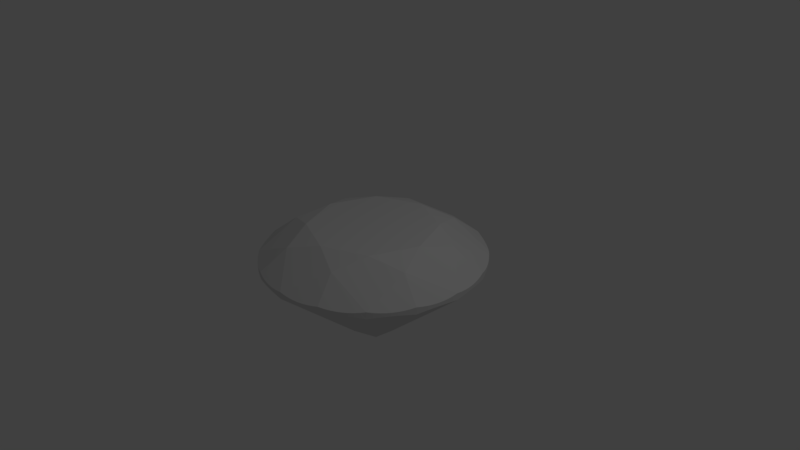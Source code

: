 # Source: diamond.blend  (saved by Blender 2.77.0; exported with 4.5.12 LTS)
import bpy
from mathutils import Matrix  # noqa: F401  (used for matrix-valued properties, if any)

bpy.ops.wm.read_factory_settings(use_empty=True)
scene = bpy.context.scene
scene.name = 'Scene'

# ---- collections
col_collection_1 = bpy.data.collections.new('Collection 1'); scene.collection.children.link(col_collection_1)

# ---- materials (node trees are filled in below, after node groups)
mat_diamond = bpy.data.materials.new('diamond')
mat_diamond.alpha_threshold = 0.0
mat_diamond.use_transparent_shadow = False
mat_diamond.diffuse_color = (0.7484, 0.7484, 0.7484, 1.0)
mat_diamond.roughness = 0.5
mat_diamond.specular_intensity = 0.9062

# ---- material node trees

# ---- world
world_world = bpy.data.worlds.new('World'); scene.world = world_world
world_world.color = (0.05088, 0.05088, 0.05088)
world_world.use_sun_shadow = False
world_world.sun_shadow_jitter_overblur = 0.0
world_world.cycles.sampling_method = 'MANUAL'

# ---- cameras
cam_camera = bpy.data.cameras.new('Camera')
cam_camera.clip_end = 100.0
cam_camera.lens = 35.0
cam_camera.sensor_width = 32.0
cam_camera.sensor_height = 18.0
cam_camera.ortho_scale = 7.314
cam_camera.dof.focus_distance = 0.0
cam_camera.dof.aperture_fstop = 128.0

# ---- lights
light_lamp = bpy.data.lights.new('Lamp', 'POINT')
light_lamp.transmission_factor = 0.0
light_lamp.cutoff_distance = 30.0
light_lamp.energy = 100.0
light_lamp.shadow_buffer_clip_start = 1.001
light_lamp.shadow_soft_size = 0.1
light_lamp.shadow_maximum_resolution = 0.006
light_lamp.use_absolute_resolution = True

# ---- meshes
me_diamond = bpy.data.meshes.new('Diamond')
me_diamond.from_pydata([(-3.886, -0.9814, -1.872), (-3.22, -0.7113, -2.498), (-4.028, -1.669, -1.633), (-4.151, -0.4742, -1.725), (-2.29, -0.9484, -3.271), (-5.028, -1.128, -0.8499), (-5.889, -1.149, -0.095), (-5.744, -1.735, -0.1239), (-5.65, -2.019, -0.1582), (-5.543, -2.297, -0.2052), (-5.824, -1.444, -0.1027), (-5.779, -0.05926, -0.3732), (-5.998, -0.1387, -0.1684), (-6.0, -0.07025, -0.1789), (-6.0, -0.003047, -0.19), (-5.547, -0.1185, -0.5664), (-5.994, -0.2769, -0.1494), (-5.081, -0.2371, -0.9527), (-5.974, -0.5611, -0.1192), (-5.939, -0.8529, -0.1007), (-2.78, -1.774, -2.498), (-5.423, -2.568, -0.1583), (-5.288, -2.836, -0.124), (-5.138, -3.098, -0.1029), (-4.976, -3.352, -0.09522), (-3.442, -2.054, -1.872), (-4.353, -2.759, -0.8499), (-3.27, -2.6, -1.725), (-4.129, -4.045, -0.3732), (-4.292, -4.193, -0.179), (-4.34, -4.143, -0.1685), (-4.245, -4.24, -0.19), (-4.006, -3.838, -0.5664), (-4.434, -4.042, -0.1496), (-3.761, -3.425, -0.9527), (-4.621, -3.828, -0.1195), (-4.802, -3.597, -0.101), (-5.779, 0.05928, -0.3732), (-3.442, 2.054, -1.872), (-2.78, 1.774, -2.498), (-4.028, 1.668, -1.633), (-3.27, 2.6, -1.725), (-2.29, 0.9483, -3.271), (-4.353, 2.758, -0.8499), (-4.977, 3.352, -0.095), (-5.288, 2.835, -0.1239), (-5.423, 2.567, -0.1582), (-5.544, 2.295, -0.2052), (-5.139, 3.097, -0.1027), (-4.129, 4.045, -0.3732), (-4.34, 4.143, -0.1684), (-4.292, 4.193, -0.1789), (-4.245, 4.24, -0.19), (-4.006, 3.838, -0.5664), (-4.434, 4.042, -0.1494), (-3.761, 3.425, -0.9527), (-4.621, 3.827, -0.1193), (-4.803, 3.596, -0.1007), (-3.22, 0.7112, -2.498), (-5.65, 2.018, -0.1583), (-5.744, 1.734, -0.124), (-5.824, 1.443, -0.1029), (-5.889, 1.148, -0.09522), (-3.886, 0.9812, -1.872), (-5.029, 1.127, -0.8499), (-4.151, 0.4742, -1.725), (-6.0, 0.0702, -0.179), (-5.998, 0.1387, -0.1685), (-6.0, 0.003072, -0.19), (-5.547, 0.1186, -0.5664), (-5.994, 0.2767, -0.1496), (-5.081, 0.2371, -0.9527), (-5.974, 0.5607, -0.1195), (-5.939, 0.8523, -0.101), (-1.145, -0.4742, -4.221), (-1.145, 0.4742, -4.221), (0.0, 0.0, -5.172), (-0.4742, -1.145, -4.221), (-4.24, -4.245, -0.19), (-2.054, -3.442, -1.872), (-1.774, -2.78, -2.498), (-1.668, -4.028, -1.633), (-2.6, -3.27, -1.725), (-0.9484, -2.29, -3.271), (-2.758, -4.353, -0.8499), (-3.352, -4.977, -0.09499), (-2.835, -5.288, -0.1239), (-2.567, -5.423, -0.1582), (-2.295, -5.544, -0.2052), (-3.097, -5.139, -0.1027), (-4.045, -4.129, -0.3732), (-4.143, -4.34, -0.1684), (-4.193, -4.292, -0.1789), (-3.838, -4.006, -0.5664), (-4.042, -4.434, -0.1494), (-3.425, -3.761, -0.9527), (-3.827, -4.621, -0.1192), (-3.596, -4.803, -0.1007), (-0.7113, -3.22, -2.498), (-2.018, -5.65, -0.1583), (-1.734, -5.744, -0.124), (-1.443, -5.824, -0.1029), (-1.148, -5.889, -0.09522), (-0.9813, -3.886, -1.872), (-1.127, -5.029, -0.8499), (-0.4742, -4.151, -1.725), (-0.0593, -5.779, -0.3732), (-0.07022, -6.0, -0.179), (-0.1388, -5.998, -0.1685), (-0.003102, -6.0, -0.19), (-0.1186, -5.547, -0.5664), (-0.2767, -5.994, -0.1496), (-0.2371, -5.081, -0.9527), (-0.5607, -5.974, -0.1195), (-0.8523, -5.939, -0.101), (0.4742, -1.145, -4.221), (0.9814, -3.886, -1.872), (0.7112, -3.22, -2.498), (1.669, -4.028, -1.633), (0.4742, -4.151, -1.725), (0.9483, -2.29, -3.271), (1.128, -5.028, -0.8499), (1.149, -5.889, -0.09499), (1.735, -5.744, -0.1239), (2.019, -5.65, -0.1582), (2.297, -5.543, -0.2052), (1.444, -5.824, -0.1027), (0.05924, -5.779, -0.3732), (0.1387, -5.998, -0.1684), (0.07023, -6.0, -0.1789), (0.003028, -6.0, -0.19), (0.1185, -5.547, -0.5664), (0.2769, -5.994, -0.1494), (0.2371, -5.081, -0.9527), (0.5611, -5.974, -0.1192), (0.8529, -5.939, -0.1007), (1.774, -2.78, -2.498), (2.568, -5.423, -0.1583), (2.836, -5.288, -0.124), (3.098, -5.138, -0.1029), (3.352, -4.976, -0.09522), (2.054, -3.442, -1.872), (2.759, -4.353, -0.8499), (2.6, -3.27, -1.725), (4.045, -4.129, -0.3732), (4.193, -4.292, -0.179), (4.143, -4.34, -0.1685), (4.24, -4.245, -0.19), (3.838, -4.006, -0.5664), (4.042, -4.434, -0.1496), (3.425, -3.761, -0.9527), (3.828, -4.621, -0.1195), (3.597, -4.802, -0.101), (1.145, -0.4742, -4.221), (2.29, -0.9484, -3.271), (3.442, -2.054, -1.872), (2.78, -1.774, -2.498), (4.028, -1.668, -1.633), (3.27, -2.6, -1.725), (4.353, -2.758, -0.8499), (4.977, -3.352, -0.09498), (5.288, -2.835, -0.1239), (5.423, -2.567, -0.1582), (5.544, -2.295, -0.2052), (5.139, -3.097, -0.1027), (4.128, -4.045, -0.3732), (4.34, -4.143, -0.1684), (4.292, -4.193, -0.1789), (4.245, -4.24, -0.19), (4.006, -3.838, -0.5664), (4.434, -4.042, -0.1494), (3.761, -3.425, -0.9527), (4.621, -3.827, -0.1192), (4.803, -3.596, -0.1007), (3.22, -0.7113, -2.498), (5.65, -2.018, -0.1583), (5.744, -1.734, -0.124), (5.824, -1.443, -0.1029), (5.889, -1.148, -0.09523), (3.886, -0.9813, -1.872), (5.029, -1.127, -0.8499), (4.151, -0.4742, -1.725), (5.779, -0.05932, -0.3732), (6.0, -0.07023, -0.179), (5.998, -0.1388, -0.1685), (6.0, -0.003117, -0.19), (5.547, -0.1186, -0.5664), (5.994, -0.2767, -0.1496), (5.081, -0.2371, -0.9527), (5.974, -0.5607, -0.1195), (5.939, -0.8523, -0.101), (1.145, 0.4741, -4.221), (2.29, 0.9483, -3.271), (3.886, 0.9814, -1.872), (3.22, 0.7112, -2.498), (4.028, 1.669, -1.633), (4.151, 0.4741, -1.725), (5.028, 1.128, -0.8499), (5.889, 1.149, -0.09498), (5.744, 1.735, -0.1239), (5.65, 2.019, -0.1582), (5.543, 2.297, -0.2052), (5.824, 1.444, -0.1027), (5.779, 0.05923, -0.3732), (5.998, 0.1387, -0.1684), (6.0, 0.07022, -0.1789), (6.0, 0.003012, -0.19), (5.547, 0.1185, -0.5664), (5.994, 0.2769, -0.1494), (5.081, 0.237, -0.9527), (5.974, 0.5611, -0.1192), (5.939, 0.8529, -0.1007), (2.78, 1.774, -2.498), (5.423, 2.568, -0.1583), (5.288, 2.836, -0.124), (5.138, 3.098, -0.1029), (4.976, 3.352, -0.09522), (3.442, 2.054, -1.872), (4.353, 2.759, -0.8499), (3.27, 2.6, -1.725), (4.129, 4.045, -0.3732), (4.292, 4.193, -0.179), (4.34, 4.143, -0.1685), (4.245, 4.24, -0.19), (4.006, 3.838, -0.5664), (4.434, 4.042, -0.1496), (3.761, 3.425, -0.9527), (4.621, 3.828, -0.1195), (4.802, 3.597, -0.101), (0.4742, 1.145, -4.221), (0.9484, 2.29, -3.271), (2.054, 3.442, -1.872), (1.774, 2.78, -2.498), (1.668, 4.028, -1.633), (2.6, 3.27, -1.725), (2.758, 4.353, -0.8499), (3.352, 4.977, -0.09498), (2.835, 5.288, -0.1239), (2.567, 5.423, -0.1582), (2.296, 5.544, -0.2052), (3.097, 5.139, -0.1027), (4.045, 4.128, -0.3732), (4.143, 4.34, -0.1684), (4.193, 4.292, -0.1789), (4.241, 4.245, -0.19), (3.838, 4.006, -0.5664), (4.042, 4.434, -0.1494), (3.425, 3.761, -0.9527), (3.827, 4.621, -0.1192), (3.596, 4.803, -0.1007), (0.7113, 3.22, -2.498), (2.018, 5.65, -0.1583), (1.734, 5.744, -0.124), (1.443, 5.824, -0.1029), (1.148, 5.889, -0.09521), (0.9813, 3.886, -1.872), (1.127, 5.029, -0.8499), (0.4742, 4.151, -1.725), (0.05928, 5.779, -0.3732), (0.07019, 6.0, -0.179), (0.1387, 5.998, -0.1685), (0.003058, 6.0, -0.19), (0.1186, 5.547, -0.5664), (0.2767, 5.994, -0.1496), (0.2371, 5.081, -0.9527), (0.5607, 5.974, -0.1195), (0.8523, 5.939, -0.101), (-0.4742, 1.145, -4.221), (-0.9484, 2.29, -3.271), (-4.045, 4.129, -0.3732), (-0.9814, 3.886, -1.872), (-0.7113, 3.22, -2.498), (-1.669, 4.028, -1.633), (-0.4742, 4.151, -1.725), (-1.128, 5.028, -0.8499), (-1.149, 5.889, -0.09499), (-1.735, 5.744, -0.1239), (-2.019, 5.65, -0.1582), (-2.297, 5.543, -0.2052), (-1.444, 5.824, -0.1027), (-0.05927, 5.779, -0.3732), (-0.1387, 5.998, -0.1684), (-0.07026, 6.0, -0.1789), (-0.003058, 6.0, -0.19), (-0.1185, 5.547, -0.5664), (-0.2769, 5.994, -0.1494), (-0.2371, 5.081, -0.9527), (-0.5611, 5.974, -0.1192), (-0.8529, 5.939, -0.1007), (-1.774, 2.78, -2.498), (-2.568, 5.423, -0.1583), (-2.836, 5.288, -0.124), (-3.098, 5.138, -0.1029), (-3.352, 4.976, -0.09522), (-2.054, 3.442, -1.872), (-2.759, 4.353, -0.8499), (-2.6, 3.27, -1.725), (-4.193, 4.292, -0.179), (-4.143, 4.34, -0.1685), (-4.24, 4.245, -0.19), (-3.838, 4.006, -0.5664), (-4.042, 4.434, -0.1496), (-3.425, 3.761, -0.9527), (-3.828, 4.621, -0.1195), (-3.597, 4.802, -0.101), (3.986e-16, 6.0, -0.19), (0.3031, 5.992, 0.1492), (-0.3031, 5.992, 0.1492), (-2.296, 5.543, 0.1891), (-1.741, 4.215, 1.283), (-0.01164, 6.0, 0.1874), (-0.5953, 5.97, 0.1217), (-2.024, 5.648, 0.1504), (-0.8868, 5.934, 0.1051), (-1.176, 5.884, 0.09979), (-1.463, 5.819, 0.1056), (-1.746, 5.74, 0.1225), (-8.352e-09, 3.45, 1.752), (-2.439, 2.44, 1.752), (1.75, 4.212, 1.283), (2.296, 5.543, 0.1891), (0.01167, 6.0, 0.1874), (0.5954, 5.97, 0.1217), (2.024, 5.648, 0.1505), (0.8868, 5.934, 0.1052), (1.176, 5.884, 0.09989), (1.463, 5.819, 0.1057), (1.746, 5.74, 0.1226), (3.776e-16, 6.0, 0.1874), (-4.234, 4.251, 0.1874), (-4.212, 1.749, 1.283), (-4.251, 4.234, 0.1874), (-3.45, 7.87e-05, 1.752), (-6.0, -0.01162, 0.1874), (-6.0, 0.01169, 0.1874), (-4.215, -1.741, 1.283), (-2.44, -2.439, 1.752), (-4.251, -4.234, 0.1874), (-4.023, -4.451, 0.1492), (-2.296, -5.543, 0.1891), (-1.75, -4.212, 1.283), (-4.234, -4.251, 0.1874), (-3.801, -4.642, 0.1217), (-3.569, -4.823, 0.1052), (-3.329, -4.992, 0.09977), (-3.08, -5.149, 0.1056), (-2.824, -5.294, 0.1226), (-2.563, -5.425, 0.1505), (-1.701e-05, -3.45, 1.752), (0.3029, -5.992, 0.1491), (2.296, -5.543, 0.1891), (1.741, -4.215, 1.283), (0.01161, -6.0, 0.1874), (0.5949, -5.97, 0.1217), (0.8866, -5.934, 0.1052), (1.176, -5.884, 0.09977), (1.463, -5.819, 0.1056), (1.746, -5.74, 0.1226), (2.024, -5.648, 0.1505), (4.023, -4.451, 0.1492), (4.234, -4.251, 0.1874), (3.801, -4.642, 0.1218), (3.569, -4.823, 0.1053), (3.329, -4.992, 0.09988), (3.08, -5.149, 0.1057), (2.824, -5.294, 0.1226), (2.562, -5.425, 0.1505), (2.44, -2.44, 1.752), (-0.0117, -6.0, 0.1874), (4.251, -4.234, 0.1874), (4.452, -4.023, 0.1491), (5.543, -2.296, 0.1891), (4.211, -1.75, 1.283), (5.425, -2.563, 0.1504), (4.643, -3.801, 0.1216), (5.294, -2.825, 0.1225), (5.149, -3.08, 0.1056), (4.992, -3.329, 0.09983), (4.823, -3.569, 0.1052), (5.992, -0.3031, 0.1492), (6.0, -0.01172, 0.1874), (5.97, -0.595, 0.1218), (5.934, -0.8867, 0.1053), (5.884, -1.176, 0.09988), (5.819, -1.463, 0.1057), (5.74, -1.746, 0.1226), (5.648, -2.024, 0.1505), (3.45, 4.466e-05, 1.752), (5.992, 0.3029, 0.1491), (5.543, 2.296, 0.1891), (4.215, 1.741, 1.283), (6.0, 0.01159, 0.1874), (5.97, 0.5949, 0.1217), (5.934, 0.8866, 0.1052), (5.884, 1.176, 0.09977), (5.819, 1.463, 0.1056), (5.74, 1.746, 0.1226), (5.648, 2.024, 0.1505), (4.452, 4.023, 0.1492), (4.251, 4.234, 0.1874), (5.425, 2.563, 0.1505), (4.643, 3.801, 0.1217), (5.294, 2.824, 0.1226), (5.149, 3.08, 0.1057), (4.992, 3.328, 0.09993), (4.823, 3.569, 0.1053), (2.439, 2.44, 1.752), (4.234, 4.251, 0.1874), (1.198e-05, 2.44, 1.752), (2.44, 2.09e-05, 1.752), (-2.44, 4.5e-05, 1.752), (-1.205e-05, -2.439, 1.752), (-2.873e-05, 3.292e-05, 1.752), (4.023, 4.452, 0.1492), (3.801, 4.643, 0.1216), (2.563, 5.425, 0.1504), (3.569, 4.823, 0.1051), (3.329, 4.992, 0.0998), (3.08, 5.149, 0.1056), (2.824, 5.294, 0.1225), (-4.023, 4.452, 0.1492), (-3.801, 4.643, 0.1217), (-2.563, 5.425, 0.1505), (-3.569, 4.823, 0.1052), (-3.329, 4.992, 0.0999), (-3.08, 5.149, 0.1057), (-2.824, 5.294, 0.1226), (-4.451, 4.023, 0.1491), (-5.543, 2.296, 0.1891), (-4.642, 3.801, 0.1217), (-4.823, 3.569, 0.1052), (-4.992, 3.328, 0.09978), (-5.149, 3.08, 0.1056), (-5.294, 2.824, 0.1226), (-5.425, 2.562, 0.1505), (-5.992, 0.3034, 0.1492), (-5.648, 2.024, 0.1505), (-5.97, 0.5955, 0.1217), (-5.74, 1.746, 0.1226), (-5.819, 1.463, 0.1057), (-5.883, 1.176, 0.09993), (-5.934, 0.8866, 0.1052), (-4.452, -4.023, 0.1492), (-5.543, -2.296, 0.1891), (-4.642, -3.801, 0.1217), (-4.823, -3.569, 0.1053), (-4.992, -3.328, 0.09987), (-5.149, -3.08, 0.1057), (-5.294, -2.824, 0.1226), (-5.425, -2.562, 0.1505), (-5.992, -0.3033, 0.1491), (-5.648, -2.024, 0.1504), (-5.97, -0.5954, 0.1216), (-5.74, -1.746, 0.1225), (-5.819, -1.463, 0.1056), (-5.884, -1.176, 0.09982), (-5.934, -0.8865, 0.1051), (-0.3033, -5.992, 0.1491), (-2.024, -5.648, 0.1505), (-1.746, -5.74, 0.1226), (-1.463, -5.819, 0.1057), (-1.176, -5.883, 0.09989), (-0.8866, -5.934, 0.1053), (-0.595, -5.97, 0.1217)], [], [(0, 1, 2), (1, 0, 3), (2, 1, 4), (2, 5, 0), (5, 3, 0), (5, 2, 6), (7, 2, 8), (8, 2, 9), (10, 2, 7), (6, 2, 10), (3, 5, 6), (11, 12, 13), (11, 13, 14), (15, 12, 11), (15, 16, 12), (17, 16, 15), (17, 18, 16), (3, 18, 17), (3, 19, 18), (3, 6, 19), (2, 4, 20), (21, 9, 2), (22, 21, 2), (23, 22, 2), (24, 23, 2), (25, 2, 20), (2, 25, 26), (20, 27, 25), (26, 25, 27), (26, 24, 2), (28, 29, 30), (28, 31, 29), (32, 28, 30), (32, 30, 33), (34, 32, 33), (34, 33, 35), (27, 34, 35), (27, 35, 36), (27, 36, 24), (27, 24, 26), (37, 11, 14), (38, 39, 40), (39, 38, 41), (40, 39, 42), (40, 43, 38), (43, 41, 38), (43, 40, 44), (45, 40, 46), (46, 40, 47), (48, 40, 45), (44, 40, 48), (41, 43, 44), (49, 50, 51), (49, 51, 52), (53, 50, 49), (53, 54, 50), (55, 54, 53), (55, 56, 54), (41, 56, 55), (41, 57, 56), (41, 44, 57), (40, 42, 58), (59, 47, 40), (60, 59, 40), (61, 60, 40), (62, 61, 40), (63, 40, 58), (40, 63, 64), (58, 65, 63), (64, 63, 65), (64, 62, 40), (37, 66, 67), (37, 68, 66), (69, 37, 67), (69, 67, 70), (71, 69, 70), (71, 70, 72), (65, 71, 72), (65, 72, 73), (65, 73, 62), (65, 62, 64), (37, 14, 68), (69, 11, 37), (69, 15, 11), (71, 15, 69), (71, 17, 15), (65, 17, 71), (65, 3, 17), (58, 3, 65), (58, 1, 3), (42, 1, 58), (42, 4, 1), (74, 75, 76), (74, 42, 75), (42, 74, 4), (77, 4, 74), (77, 74, 76), (28, 78, 31), (79, 80, 81), (80, 79, 82), (81, 80, 83), (81, 84, 79), (84, 82, 79), (84, 81, 85), (86, 81, 87), (87, 81, 88), (89, 81, 86), (85, 81, 89), (82, 84, 85), (90, 91, 92), (90, 92, 78), (93, 91, 90), (93, 94, 91), (95, 94, 93), (95, 96, 94), (82, 96, 95), (82, 97, 96), (82, 85, 97), (81, 83, 98), (99, 88, 81), (100, 99, 81), (101, 100, 81), (102, 101, 81), (103, 81, 98), (81, 103, 104), (98, 105, 103), (104, 103, 105), (104, 102, 81), (106, 107, 108), (106, 109, 107), (110, 106, 108), (110, 108, 111), (112, 110, 111), (112, 111, 113), (105, 112, 113), (105, 113, 114), (105, 114, 102), (105, 102, 104), (28, 90, 78), (32, 90, 28), (32, 93, 90), (34, 93, 32), (34, 95, 93), (27, 95, 34), (27, 82, 95), (20, 82, 27), (20, 80, 82), (4, 80, 20), (4, 83, 80), (4, 77, 83), (115, 83, 77), (115, 77, 76), (116, 117, 118), (117, 116, 119), (118, 117, 120), (118, 121, 116), (121, 119, 116), (121, 118, 122), (123, 118, 124), (124, 118, 125), (126, 118, 123), (122, 118, 126), (119, 121, 122), (127, 128, 129), (127, 129, 130), (131, 128, 127), (131, 132, 128), (133, 132, 131), (133, 134, 132), (119, 134, 133), (119, 135, 134), (119, 122, 135), (118, 120, 136), (137, 125, 118), (138, 137, 118), (139, 138, 118), (140, 139, 118), (141, 118, 136), (118, 141, 142), (136, 143, 141), (142, 141, 143), (142, 140, 118), (144, 145, 146), (144, 147, 145), (148, 144, 146), (148, 146, 149), (150, 148, 149), (150, 149, 151), (143, 150, 151), (143, 151, 152), (143, 152, 140), (143, 140, 142), (109, 127, 130), (106, 127, 109), (106, 131, 127), (110, 131, 106), (110, 133, 131), (112, 133, 110), (112, 119, 133), (105, 119, 112), (105, 117, 119), (98, 117, 105), (98, 120, 117), (83, 120, 98), (83, 115, 120), (153, 115, 76), (154, 115, 153), (155, 156, 157), (156, 155, 158), (157, 156, 154), (157, 159, 155), (159, 158, 155), (159, 157, 160), (161, 157, 162), (162, 157, 163), (164, 157, 161), (160, 157, 164), (158, 159, 160), (165, 166, 167), (165, 167, 168), (169, 166, 165), (169, 170, 166), (171, 170, 169), (171, 172, 170), (158, 172, 171), (158, 173, 172), (158, 160, 173), (157, 154, 174), (175, 163, 157), (176, 175, 157), (177, 176, 157), (178, 177, 157), (179, 157, 174), (157, 179, 180), (174, 181, 179), (180, 179, 181), (180, 178, 157), (182, 183, 184), (182, 185, 183), (186, 182, 184), (186, 184, 187), (188, 186, 187), (188, 187, 189), (181, 188, 189), (181, 189, 190), (181, 190, 178), (181, 178, 180), (147, 165, 168), (144, 165, 147), (144, 169, 165), (148, 169, 144), (148, 171, 169), (150, 171, 148), (150, 158, 171), (143, 158, 150), (143, 156, 158), (136, 156, 143), (136, 154, 156), (120, 154, 136), (115, 154, 120), (191, 153, 76), (192, 153, 191), (193, 194, 195), (194, 193, 196), (195, 194, 192), (195, 197, 193), (197, 196, 193), (197, 195, 198), (199, 195, 200), (200, 195, 201), (202, 195, 199), (198, 195, 202), (196, 197, 198), (203, 204, 205), (203, 205, 206), (207, 204, 203), (207, 208, 204), (209, 208, 207), (209, 210, 208), (196, 210, 209), (196, 211, 210), (196, 198, 211), (195, 192, 212), (213, 201, 195), (214, 213, 195), (215, 214, 195), (216, 215, 195), (217, 195, 212), (195, 217, 218), (212, 219, 217), (218, 217, 219), (218, 216, 195), (220, 221, 222), (220, 223, 221), (224, 220, 222), (224, 222, 225), (226, 224, 225), (226, 225, 227), (219, 226, 227), (219, 227, 228), (219, 228, 216), (219, 216, 218), (185, 203, 206), (182, 203, 185), (182, 207, 203), (186, 207, 182), (186, 209, 207), (188, 209, 186), (188, 196, 209), (181, 196, 188), (181, 194, 196), (174, 194, 181), (174, 192, 194), (154, 192, 174), (153, 192, 154), (229, 191, 76), (230, 191, 229), (231, 232, 233), (232, 231, 234), (233, 232, 230), (233, 235, 231), (235, 234, 231), (235, 233, 236), (237, 233, 238), (238, 233, 239), (240, 233, 237), (236, 233, 240), (234, 235, 236), (241, 242, 243), (241, 243, 244), (245, 242, 241), (245, 246, 242), (247, 246, 245), (247, 248, 246), (234, 248, 247), (234, 249, 248), (234, 236, 249), (233, 230, 250), (251, 239, 233), (252, 251, 233), (253, 252, 233), (254, 253, 233), (255, 233, 250), (233, 255, 256), (250, 257, 255), (256, 255, 257), (256, 254, 233), (258, 259, 260), (258, 261, 259), (262, 258, 260), (262, 260, 263), (264, 262, 263), (264, 263, 265), (257, 264, 265), (257, 265, 266), (257, 266, 254), (257, 254, 256), (223, 241, 244), (220, 241, 223), (220, 245, 241), (224, 245, 220), (224, 247, 245), (226, 247, 224), (226, 234, 247), (219, 234, 226), (219, 232, 234), (212, 232, 219), (212, 230, 232), (192, 230, 212), (191, 230, 192), (75, 267, 76), (75, 268, 267), (269, 49, 52), (270, 271, 272), (271, 270, 273), (272, 271, 268), (272, 274, 270), (274, 273, 270), (274, 272, 275), (276, 272, 277), (277, 272, 278), (279, 272, 276), (275, 272, 279), (273, 274, 275), (280, 281, 282), (280, 282, 283), (284, 281, 280), (284, 285, 281), (286, 285, 284), (286, 287, 285), (273, 287, 286), (273, 288, 287), (273, 275, 288), (272, 268, 289), (290, 278, 272), (291, 290, 272), (292, 291, 272), (293, 292, 272), (294, 272, 289), (272, 294, 295), (289, 296, 294), (295, 294, 296), (295, 293, 272), (269, 297, 298), (269, 299, 297), (300, 269, 298), (300, 298, 301), (302, 300, 301), (302, 301, 303), (296, 302, 303), (296, 303, 304), (296, 304, 293), (296, 293, 295), (269, 52, 299), (300, 49, 269), (300, 53, 49), (302, 53, 300), (302, 55, 53), (296, 55, 302), (296, 41, 55), (289, 41, 296), (289, 39, 41), (268, 39, 289), (268, 42, 39), (268, 75, 42), (267, 230, 229), (267, 229, 76), (305, 280, 283), (258, 305, 261), (258, 280, 305), (258, 284, 280), (262, 284, 258), (262, 286, 284), (264, 286, 262), (264, 273, 286), (257, 273, 264), (257, 271, 273), (250, 271, 257), (250, 268, 271), (230, 268, 250), (230, 267, 268), (29, 31, 78), (261, 305, 306), (307, 308, 309), (307, 309, 310), (311, 308, 307), (311, 312, 308), (313, 312, 311), (314, 312, 313), (315, 312, 314), (312, 315, 316), (317, 310, 309), (309, 318, 317), (319, 310, 317), (306, 319, 320), (306, 321, 319), (322, 306, 320), (322, 320, 323), (324, 322, 323), (325, 324, 323), (326, 325, 323), (323, 327, 326), (328, 319, 321), (319, 328, 310), (329, 318, 309), (329, 330, 318), (330, 329, 331), (330, 332, 318), (330, 333, 332), (333, 330, 334), (332, 333, 335), (332, 335, 336), (337, 336, 335), (338, 339, 340), (338, 340, 341), (342, 339, 338), (343, 339, 342), (344, 339, 343), (345, 339, 344), (346, 339, 345), (339, 346, 347), (340, 337, 341), (337, 340, 336), (340, 348, 336), (349, 350, 351), (349, 351, 352), (353, 350, 349), (354, 350, 353), (355, 350, 354), (356, 350, 355), (357, 350, 356), (350, 357, 358), (359, 351, 350), (359, 360, 351), (361, 359, 350), (362, 361, 350), (363, 362, 350), (364, 363, 350), (365, 364, 350), (350, 366, 365), (348, 352, 351), (351, 367, 348), (340, 352, 348), (352, 340, 368), (369, 351, 360), (351, 369, 367), (370, 371, 372), (370, 372, 369), (370, 373, 371), (374, 373, 370), (374, 375, 373), (374, 376, 375), (374, 377, 376), (377, 374, 378), (379, 372, 371), (379, 380, 372), (381, 379, 371), (382, 381, 371), (383, 382, 371), (384, 383, 371), (385, 384, 371), (371, 386, 385), (367, 369, 372), (372, 387, 367), (380, 387, 372), (388, 389, 390), (388, 390, 391), (392, 389, 388), (393, 389, 392), (394, 389, 393), (395, 389, 394), (396, 389, 395), (389, 396, 397), (398, 390, 389), (398, 399, 390), (398, 389, 400), (401, 398, 400), (401, 400, 402), (401, 402, 403), (401, 403, 404), (404, 405, 401), (390, 380, 391), (380, 390, 387), (387, 390, 406), (319, 317, 406), (407, 390, 399), (406, 407, 319), (390, 407, 406), (317, 408, 406), (387, 409, 367), (332, 410, 318), (348, 411, 336), (409, 411, 367), (412, 318, 410), (411, 412, 336), (411, 409, 412), (412, 409, 406), (409, 387, 406), (412, 410, 336), (408, 412, 406), (318, 412, 408), (410, 332, 336), (411, 348, 367), (408, 317, 318), (413, 319, 407), (413, 320, 319), (414, 320, 413), (414, 415, 320), (416, 415, 414), (417, 415, 416), (418, 415, 417), (415, 418, 419), (420, 329, 309), (420, 309, 308), (421, 420, 308), (421, 308, 422), (423, 421, 422), (424, 423, 422), (425, 424, 422), (422, 426, 425), (427, 330, 331), (427, 428, 330), (429, 428, 427), (430, 428, 429), (431, 428, 430), (432, 428, 431), (433, 428, 432), (428, 433, 434), (435, 334, 330), (435, 330, 428), (435, 428, 436), (437, 435, 436), (437, 436, 438), (437, 438, 439), (437, 439, 440), (440, 441, 437), (442, 337, 335), (442, 335, 443), (444, 442, 443), (445, 444, 443), (446, 445, 443), (447, 446, 443), (448, 447, 443), (443, 449, 448), (450, 335, 333), (450, 443, 335), (450, 451, 443), (452, 451, 450), (452, 453, 451), (452, 454, 453), (452, 455, 454), (455, 452, 456), (457, 368, 340), (457, 340, 339), (457, 339, 458), (457, 458, 459), (457, 459, 460), (457, 460, 461), (457, 461, 462), (462, 463, 457), (305, 328, 321), (305, 321, 306), (259, 261, 306), (260, 259, 306), (263, 260, 306), (265, 263, 306), (265, 306, 322), (266, 265, 322), (266, 322, 324), (254, 266, 324), (254, 324, 325), (328, 305, 283), (328, 283, 282), (328, 282, 281), (328, 281, 285), (310, 328, 285), (307, 310, 285), (307, 285, 287), (311, 307, 287), (311, 287, 288), (313, 311, 288), (313, 288, 275), (314, 313, 275), (314, 275, 279), (315, 314, 279), (253, 254, 325), (253, 325, 326), (316, 315, 279), (316, 279, 276), (253, 326, 327), (252, 253, 327), (312, 316, 276), (312, 276, 277), (252, 327, 323), (251, 252, 323), (308, 312, 277), (308, 277, 278), (308, 278, 290), (422, 308, 290), (422, 290, 291), (426, 422, 291), (426, 291, 292), (425, 426, 292), (424, 425, 292), (424, 292, 293), (423, 424, 293), (423, 293, 304), (421, 423, 304), (421, 304, 303), (420, 421, 303), (420, 303, 301), (329, 420, 301), (331, 329, 301), (331, 301, 298), (331, 298, 297), (251, 323, 320), (239, 251, 320), (238, 239, 320), (238, 320, 415), (237, 238, 415), (237, 415, 419), (240, 237, 419), (240, 419, 418), (240, 418, 417), (236, 240, 417), (236, 417, 416), (249, 236, 416), (249, 416, 414), (248, 249, 414), (248, 414, 413), (246, 248, 413), (246, 413, 407), (246, 407, 399), (242, 246, 399), (243, 242, 399), (244, 243, 399), (244, 399, 398), (223, 244, 398), (221, 223, 398), (222, 221, 398), (225, 222, 398), (227, 225, 398), (227, 398, 401), (228, 227, 401), (228, 401, 405), (216, 228, 405), (216, 405, 404), (215, 216, 404), (215, 404, 403), (215, 403, 402), (214, 215, 402), (214, 402, 400), (213, 214, 400), (213, 400, 389), (201, 213, 389), (200, 201, 389), (200, 389, 397), (199, 200, 397), (199, 397, 396), (202, 199, 396), (202, 396, 395), (202, 395, 394), (198, 202, 394), (198, 394, 393), (211, 198, 393), (211, 393, 392), (210, 211, 392), (210, 392, 388), (208, 210, 388), (208, 388, 391), (208, 391, 380), (204, 208, 380), (205, 204, 380), (206, 205, 380), (206, 380, 379), (185, 206, 379), (183, 185, 379), (184, 183, 379), (187, 184, 379), (189, 187, 379), (189, 379, 381), (190, 189, 381), (190, 381, 382), (178, 190, 382), (178, 382, 383), (177, 178, 383), (177, 383, 384), (177, 384, 385), (176, 177, 385), (176, 385, 386), (175, 176, 386), (175, 386, 371), (163, 175, 371), (162, 163, 371), (162, 371, 373), (161, 162, 373), (161, 373, 375), (164, 161, 375), (164, 375, 376), (164, 376, 377), (160, 164, 377), (160, 377, 378), (173, 160, 378), (173, 378, 374), (172, 173, 374), (172, 374, 370), (170, 172, 370), (170, 370, 369), (170, 369, 360), (166, 170, 360), (167, 166, 360), (331, 297, 299), (427, 331, 299), (427, 299, 52), (427, 52, 51), (427, 51, 50), (427, 50, 54), (427, 54, 56), (429, 427, 56), (429, 56, 57), (430, 429, 57), (430, 57, 44), (431, 430, 44), (431, 44, 48), (432, 431, 48), (433, 432, 48), (433, 48, 45), (434, 433, 45), (434, 45, 46), (428, 434, 46), (428, 46, 47), (428, 47, 59), (436, 428, 59), (436, 59, 60), (438, 436, 60), (438, 60, 61), (439, 438, 61), (440, 439, 61), (440, 61, 62), (441, 440, 62), (441, 62, 73), (437, 441, 73), (437, 73, 72), (435, 437, 72), (435, 72, 70), (334, 435, 70), (333, 334, 70), (333, 70, 67), (333, 67, 66), (333, 66, 68), (450, 333, 68), (450, 68, 14), (450, 14, 13), (450, 13, 12), (450, 12, 16), (450, 16, 18), (452, 450, 18), (452, 18, 19), (456, 452, 19), (456, 19, 6), (455, 456, 6), (455, 6, 10), (454, 455, 10), (453, 454, 10), (453, 10, 7), (451, 453, 7), (451, 7, 8), (443, 451, 8), (443, 8, 9), (443, 9, 21), (449, 443, 21), (449, 21, 22), (448, 449, 22), (448, 22, 23), (447, 448, 23), (446, 447, 23), (446, 23, 24), (445, 446, 24), (445, 24, 36), (444, 445, 36), (444, 36, 35), (442, 444, 35), (442, 35, 33), (337, 442, 33), (341, 337, 33), (341, 33, 30), (341, 30, 29), (168, 167, 360), (168, 360, 359), (147, 168, 359), (145, 147, 359), (146, 145, 359), (149, 146, 359), (151, 149, 359), (151, 359, 361), (152, 151, 361), (152, 361, 362), (140, 152, 362), (140, 362, 363), (139, 140, 363), (139, 363, 364), (139, 364, 365), (138, 139, 365), (138, 365, 366), (137, 138, 366), (137, 366, 350), (125, 137, 350), (124, 125, 350), (124, 350, 358), (123, 124, 358), (123, 358, 357), (126, 123, 357), (126, 357, 356), (126, 356, 355), (122, 126, 355), (122, 355, 354), (135, 122, 354), (135, 354, 353), (134, 135, 353), (134, 353, 349), (132, 134, 349), (132, 349, 352), (132, 352, 368), (128, 132, 368), (129, 128, 368), (130, 129, 368), (130, 368, 457), (109, 130, 457), (107, 109, 457), (108, 107, 457), (111, 108, 457), (113, 111, 457), (113, 457, 463), (114, 113, 463), (114, 463, 462), (102, 114, 462), (102, 462, 461), (101, 102, 461), (101, 461, 460), (101, 460, 459), (100, 101, 459), (100, 459, 458), (99, 100, 458), (99, 458, 339), (88, 99, 339), (87, 88, 339), (87, 339, 347), (86, 87, 347), (86, 347, 346), (89, 86, 346), (89, 346, 345), (89, 345, 344), (85, 89, 344), (85, 344, 343), (97, 85, 343), (97, 343, 342), (96, 97, 342), (96, 342, 338), (94, 96, 338), (94, 338, 341), (91, 94, 341), (91, 341, 29), (92, 91, 29), (78, 92, 29)])
me_diamond.materials.append(mat_diamond)
me_diamond.use_remesh_preserve_volume = False
me_diamond.use_remesh_preserve_attributes = False
me_diamond.use_mirror_vertex_groups = False
me_diamond.update()

# ---- objects
ob_diamond = bpy.data.objects.new('Diamond', me_diamond)
ob_lamp = bpy.data.objects.new('Lamp', light_lamp)
ob_camera = bpy.data.objects.new('Camera', cam_camera)

# ---- transforms, parenting, visibility, modifiers, constraints
ob_diamond.location = (0.0, 0.0, 0.0)
ob_diamond.scale = (0.2461, 0.2461, 0.2461)
ob_diamond.lineart.crease_threshold = 0.0
ob_lamp.location = (4.076, 1.005, 5.904)
ob_lamp.rotation_euler = (0.6503, 0.05522, 1.866)
ob_lamp.lock_rotations_4d = False
ob_lamp.empty_display_type = 'ARROWS'
ob_lamp.color = (0.0, 0.0, 0.0, 0.0)
ob_lamp.lineart.crease_threshold = 0.0
ob_camera.location = (7.481, -6.508, 5.344)
ob_camera.rotation_euler = (1.109, 0.01082, 0.8149)
ob_camera.lock_rotations_4d = False
ob_camera.empty_display_type = 'ARROWS'
ob_camera.color = (0.0, 0.0, 0.0, 0.0)
ob_camera.display_type = 'WIRE'
ob_camera.lineart.crease_threshold = 0.0

# ---- collection membership
col_collection_1.objects.link(ob_diamond)
col_collection_1.objects.link(ob_lamp)
col_collection_1.objects.link(ob_camera)

# ---- scene / render settings (as saved in the file)
scene.camera = ob_camera
scene.frame_start = 1; scene.frame_end = 250; scene.frame_set(1)
scene.render.engine = 'BLENDER_EEVEE_NEXT'
scene.render.resolution_percentage = 50
scene.render.dither_intensity = 0.0
scene.cycles.use_denoising = False
scene.cycles.samples = 128
scene.cycles.sampling_pattern = 'TABULATED_SOBOL'
scene.cycles.light_sampling_threshold = 0.0
scene.cycles.use_adaptive_sampling = False
scene.cycles.use_light_tree = False
scene.cycles.blur_glossy = 0.0
scene.cycles.sample_clamp_indirect = 0.0
scene.view_settings.view_transform = 'Standard'
bpy.context.view_layer.update()
